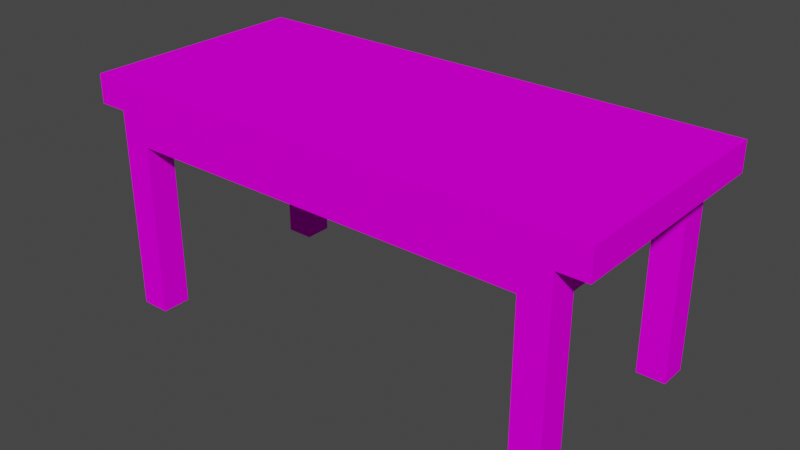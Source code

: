 # Source: Soffbord_2.blend  (saved by Blender 2.80.75; exported with 4.5.12 LTS)
import bpy
from mathutils import Matrix  # noqa: F401  (used for matrix-valued properties, if any)

bpy.ops.wm.read_factory_settings(use_empty=True)
scene = bpy.context.scene
scene.name = 'Scene'

# ---- collections
col_collection = bpy.data.collections.new('Collection'); scene.collection.children.link(col_collection)

# ---- images (referenced by path relative to the original .blend; pixels are not part of the script)
import os
ASSET_DIR = os.environ.get("B2B_ASSET_DIR", "")  # directory of the original .blend (textures are referenced by path, not embedded)
HERE = os.path.dirname(os.path.abspath(__file__))  # packed textures are extracted next to this script under _unpacked/

def load_image(name, relpath, width, height, colorspace="sRGB"):
    """Load a texture the original file referenced (path relative to the .blend, or extracted next to this script)."""
    p = next((c for c in (os.path.join(HERE, relpath), os.path.join(ASSET_DIR, relpath)) if relpath and os.path.exists(c)), "")
    if p:
        img = bpy.data.images.load(p, check_existing=True)
        img.name = name
    else:  # same state as the original file: an image datablock whose file is absent (Cycles renders it pink)
        img = bpy.data.images.new(name, width, height)
        img.source = "FILE"
        img.filepath = "//" + (relpath or name)
    img.colorspace_settings.name = colorspace
    return img
img_none_003_base_color = load_image('none.003 Base Color', 'soffbord.png', 1024, 1024, 'sRGB')

# ---- materials (node trees are filled in below, after node groups)
mat_none_003 = bpy.data.materials.new('none.003')
mat_none_003.use_transparent_shadow = False

# ---- material node trees
mat_none_003.use_nodes = True; mat_none_003.node_tree.nodes.clear()
_N = mat_none_003.node_tree.nodes; _L = mat_none_003.node_tree.links
n0 = _N.new('ShaderNodeOutputMaterial'); n0.name = 'Material Output'; n0.location = (300, 300)
n1 = _N.new('ShaderNodeBsdfPrincipled'); n1.name = 'Principled BSDF'; n1.location = (10, 300)
n1.distribution = 'GGX'
n1.subsurface_method = 'BURLEY'
n1.inputs[3].default_value = 1.45
n1.inputs[13].default_value = 0.0
n1.inputs[27].default_value = (0.0, 0.0, 0.0, 1.0)
n1.inputs[28].default_value = 1.0
n2 = _N.new('ShaderNodeTexImage'); n2.name = 'Image Texture'; n2.location = (-280, 270)
n2.image = img_none_003_base_color
_L.new(n1.outputs[0], n0.inputs[0])
_L.new(n2.outputs[0], n1.inputs[0])
n0.is_active_output = True

# ---- world
world_world = bpy.data.worlds.new('World'); scene.world = world_world
world_world.use_nodes = True; world_world.node_tree.nodes.clear()
_N = world_world.node_tree.nodes; _L = world_world.node_tree.links
n0 = _N.new('ShaderNodeOutputWorld'); n0.name = 'World Output'; n0.location = (300, 300)
n1 = _N.new('ShaderNodeBackground'); n1.name = 'Background'; n1.location = (10, 300)
n1.inputs[0].default_value = (0.05088, 0.05088, 0.05088, 1.0)
_L.new(n1.outputs[0], n0.inputs[0])
n0.is_active_output = True
world_world.color = (0.05088, 0.05088, 0.05088)
world_world.use_sun_shadow = False
world_world.sun_shadow_jitter_overblur = 0.0

# ---- meshes
me_converted_out_003 = bpy.data.meshes.new('converted_out.003')
me_converted_out_003.from_pydata([(0.625, 0.375, -0.5), (0.625, 0.375, 0.5), (0.625, 0.5, 0.5), (0.625, 0.5, -0.5), (-1.625, 0.375, -0.5), (-1.625, 0.375, 0.5), (-1.625, 0.5, 0.5), (-1.625, 0.5, -0.5), (0.5, -0.5, -0.5), (0.5, -0.5, -0.375), (0.5, 0.25, -0.375), (0.375, -0.5, -0.5), (0.375, -0.5, -0.375), (0.375, 0.25, -0.375), (-1.375, -0.5, 0.375), (-1.375, -0.5, 0.5), (-1.375, 0.25, 0.5), (-1.375, 0.25, 0.375), (-1.5, -0.5, 0.375), (-1.5, -0.5, 0.5), (-1.5, 0.25, 0.5), (-1.5, 0.25, 0.375), (0.5, -0.5, 0.375), (0.5, -0.5, 0.5), (0.5, 0.25, 0.5), (0.5, 0.25, 0.375), (0.375, -0.5, 0.375), (0.375, -0.5, 0.5), (0.375, 0.25, 0.5), (0.375, 0.25, 0.375), (-1.375, -0.5, -0.5), (-1.375, -0.5, -0.375), (-1.375, 0.25, -0.375), (-1.375, 0.25, -0.5), (-1.5, -0.5, -0.5), (-1.5, -0.5, -0.375), (-1.5, 0.25, -0.375), (-1.5, 0.25, -0.5), (0.375, 0.25, -0.5), (0.375, 0.25, 0.5), (0.375, 0.375, 0.5), (0.375, 0.375, -0.5), (-1.375, 0.25, -0.5), (-1.375, 0.25, 0.5), (-1.375, 0.375, 0.5), (-1.375, 0.375, -0.5), (0.5, 0.25, -0.5), (0.5, 0.25, 0.5), (0.5, 0.375, 0.5), (0.5, 0.375, -0.5), (0.375, 0.25, -0.5), (0.375, 0.25, 0.5), (0.375, 0.375, 0.5), (0.375, 0.375, -0.5), (-1.375, 0.25, -0.5), (-1.375, 0.375, -0.5), (-1.5, 0.25, -0.5), (-1.5, 0.25, 0.5), (-1.5, 0.375, 0.5), (-1.5, 0.375, -0.5)], [], [(0, 1, 2, 3), (4, 5, 6, 7), (0, 3, 7, 4), (1, 2, 6, 5), (50, 46, 49, 53), (3, 2, 6, 7), (8, 11, 50, 46), (50, 51, 47, 46), (50, 11, 12, 13), (9, 10, 13, 12), (8, 9, 12, 11), (1, 0, 4, 5), (14, 15, 16, 17), (18, 19, 20, 21), (14, 17, 21, 18), (15, 16, 20, 19), (14, 15, 19, 18), (17, 16, 20, 21), (22, 23, 24, 25), (26, 27, 28, 29), (22, 25, 29, 26), (23, 24, 28, 27), (22, 23, 27, 26), (25, 24, 28, 29), (30, 31, 32, 33), (34, 35, 36, 37), (30, 33, 37, 34), (31, 32, 36, 35), (30, 31, 35, 34), (33, 32, 36, 37), (38, 39, 40, 41), (42, 32, 17, 43, 57, 21, 36, 56), (38, 41, 45, 42), (39, 40, 44, 43), (46, 47, 48, 49), (50, 51, 52, 53), (47, 48, 52, 51), (10, 9, 8, 46), (49, 48, 52, 53), (56, 57, 58, 59), (54, 55, 59, 56), (44, 58, 57, 43), (39, 38, 42, 43)])
_uv = me_converted_out_003.uv_layers.new(name='UVMap')
_uv.uv.foreach_set('vector', [0.7143, 0.8462, 0.7143, 0.5385, 0.75, 0.5385, 0.75, 0.8462, 0.7143, 0.8462, 0.7143, 0.5385, 0.75, 0.5385, 0.75, 0.8462, 0.8571, 1.834e-08, 0.8929, 0.0, 0.8929, 0.6923, 0.8571, 0.6923, 0.8929, 1.834e-08, 0.9286, 0.0, 0.9286, 0.6923, 0.8929, 0.6923, 0.6786, 0.8462, 0.7143, 0.8462, 0.7143, 0.8846, 0.6786, 0.8846, 0.2857, 7.336e-08, 0.5714, 0.0, 0.5714, 0.6923, 0.2857, 0.6923, 0.07366, 0.6905, 0.1049, 0.6905, 0.1049, 0.9249, 0.07366, 0.9249, 0.8214, 0.5385, 0.8214, 0.8462, 0.7857, 0.8462, 0.7857, 0.5385, 0.1071, 0.6923, 0.1071, 0.9231, 0.07143, 0.9231, 0.07143, 0.6923, 0.1071, 0.6923, 0.1071, 0.9231, 0.07143, 0.9231, 0.07143, 0.6923, 0.5714, 0.9231, 0.5714, 0.8846, 0.6071, 0.8846, 0.6071, 0.9231, 0.0, 7.336e-08, 0.2857, 0.0, 0.2857, 0.6923, 1.107e-07, 0.6923, 0.25, 0.9231, 0.2143, 0.9231, 0.2143, 0.6923, 0.25, 0.6923, 0.25, 0.9231, 0.2143, 0.9231, 0.2143, 0.6923, 0.25, 0.6923, 0.25, 0.6923, 0.25, 0.9231, 0.2143, 0.9231, 0.2143, 0.6923, 0.25, 0.6923, 0.25, 0.9231, 0.2143, 0.9231, 0.2143, 0.6923, 0.5714, 0.9231, 0.5714, 0.8846, 0.6071, 0.8846, 0.6071, 0.9231, 0.5714, 0.8846, 0.5714, 0.8462, 0.6071, 0.8462, 0.6071, 0.8846, 0.3929, 0.9231, 0.3571, 0.9231, 0.3571, 0.6923, 0.3929, 0.6923, 0.1786, 0.9231, 0.1429, 0.9231, 0.1429, 0.6923, 0.1786, 0.6923, 0.3214, 0.6923, 0.3214, 0.9231, 0.2857, 0.9231, 0.2857, 0.6923, 0.2857, 0.6923, 0.2857, 0.9231, 0.25, 0.9231, 0.25, 0.6923, 0.5714, 0.9231, 0.5714, 0.8846, 0.6071, 0.8846, 0.6071, 0.9231, 0.6071, 0.8846, 0.6071, 0.8462, 0.6429, 0.8462, 0.6429, 0.8846, 0.8929, 0.9231, 0.8571, 0.9231, 0.8571, 0.6923, 0.8929, 0.6923, 0.1116, 0.9201, 0.07589, 0.9201, 0.07589, 0.6893, 0.1116, 0.6893, 0.1116, 0.6893, 0.1116, 0.9201, 0.07589, 0.9201, 0.07589, 0.6893, 0.1116, 0.6893, 0.1116, 0.9201, 0.07589, 0.9201, 0.07589, 0.6893, 0.5714, 0.9231, 0.5714, 0.8846, 0.6071, 0.8846, 0.6071, 0.9231, 0.6429, 0.8846, 0.6429, 0.8462, 0.6786, 0.8462, 0.6786, 0.8846, 0.6429, 0.8462, 0.6429, 0.5385, 0.6786, 0.5385, 0.6786, 0.8462, 0.03571, 1.0, 0.03571, 0.9615, 0.03571, 0.7308, 0.03571, 0.6923, 0.07143, 0.6923, 0.07143, 0.7308, 0.07143, 0.9615, 0.07143, 1.0, 0.9643, 1.834e-08, 1.0, 0.0, 1.0, 0.5385, 0.9643, 0.5385, 0.9643, 1.834e-08, 1.0, 0.0, 1.0, 0.5385, 0.9643, 0.5385, 0.6786, 0.8462, 0.6786, 0.5385, 0.7143, 0.5385, 0.7143, 0.8462, 0.6071, 0.8462, 0.6071, 0.5385, 0.6429, 0.5385, 0.6429, 0.8462, 0.75, 0.8462, 0.75, 0.8846, 0.7143, 0.8846, 0.7143, 0.8462, 0.07143, 0.9231, 0.07143, 0.6923, 0.1071, 0.6923, 0.1071, 0.9231, 3.406e-08, 1.0, 0.0, 0.6923, 0.03571, 0.6923, 0.03571, 1.0, 0.6786, 0.8462, 0.6786, 0.5385, 0.7143, 0.5385, 0.7143, 0.8462, 0.8214, 0.8462, 0.8214, 0.8846, 0.7857, 0.8846, 0.7857, 0.8462, 0.7857, 0.8846, 0.75, 0.8846, 0.75, 0.8462, 0.7857, 0.8462, 0.5714, 4.585e-08, 0.8571, 0.0, 0.8571, 0.5385, 0.5714, 0.5385])
me_converted_out_003.materials.append(mat_none_003)
me_converted_out_003.use_remesh_preserve_volume = False
me_converted_out_003.use_remesh_preserve_attributes = False
me_converted_out_003.use_mirror_vertex_groups = False
me_converted_out_003.update()

# ---- objects
ob_converted_out_003 = bpy.data.objects.new('converted_out.003', me_converted_out_003)

# ---- transforms, parenting, visibility, modifiers, constraints
ob_converted_out_003.location = (0.0, 0.0, 0.0)
ob_converted_out_003.rotation_euler = (1.571, -0.0, 0.0)
ob_converted_out_003.lineart.crease_threshold = 0.0

# ---- collection membership
col_collection.objects.link(ob_converted_out_003)

# ---- scene / render settings (as saved in the file)
scene.frame_start = 1; scene.frame_end = 250; scene.frame_set(1)
scene.render.engine = 'BLENDER_EEVEE_NEXT'
scene.cycles.use_denoising = False
scene.cycles.samples = 128
scene.cycles.sampling_pattern = 'TABULATED_SOBOL'
scene.cycles.use_adaptive_sampling = False
scene.cycles.use_light_tree = False
scene.view_settings.view_transform = 'Filmic'
bpy.context.view_layer.update()

# ---- added for rendering (the .blend has no active camera and no usable light): camera, sun
cam_auto = bpy.data.cameras.new('AutoCamera')
cam_auto.lens = 50.0
cam_auto.sensor_width = 36.0
cam_auto.clip_end = 1000.0
ob_auto_camera = bpy.data.objects.new('AutoCamera', cam_auto)
scene.collection.objects.link(ob_auto_camera)
ob_auto_camera.location = (1.95882, -2.95058, 1.96705)
ob_auto_camera.rotation_euler = (1.09748, -7.21219e-08, 0.694738)
scene.camera = ob_auto_camera
light_auto_sun = bpy.data.lights.new('AutoSun', 'SUN')
light_auto_sun.energy = 3.0
light_auto_sun.angle = 0.0523599
ob_auto_sun = bpy.data.objects.new('AutoSun', light_auto_sun)
scene.collection.objects.link(ob_auto_sun)
ob_auto_sun.rotation_euler = (0.872665, 0.174533, 0.523599)
bpy.context.view_layer.update()
